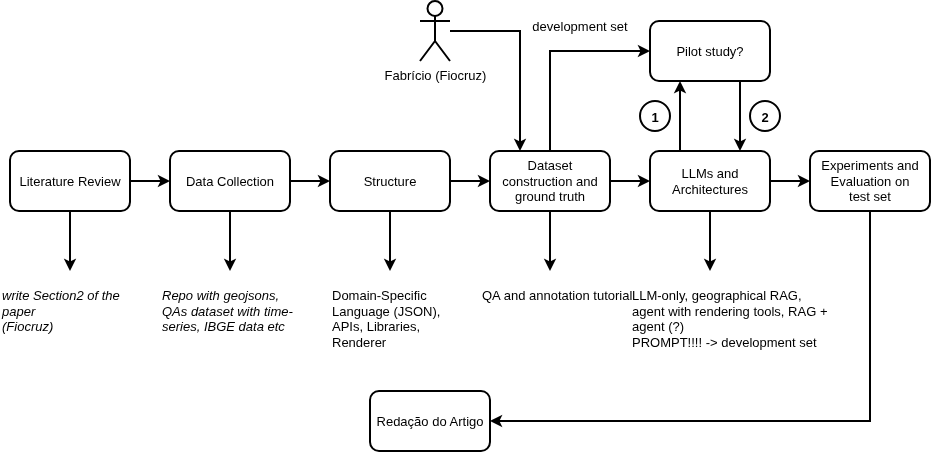

The diagram above was exported from draw.io. Its source (the exported page's mxGraphModel, read from the mxfile embedded in the PNG):
<mxGraphModel dx="2054" dy="1053" grid="1" gridSize="10" guides="1" tooltips="1" connect="1" arrows="1" fold="1" page="1" pageScale="1" pageWidth="850" pageHeight="1100" math="0" shadow="0">
  <root>
    <mxCell id="0" />
    <mxCell id="1" parent="0" />
    <mxCell id="XtD3mmf5OLHdvEUhY392-3" edge="1" parent="1" source="XtD3mmf5OLHdvEUhY392-1" style="edgeStyle=orthogonalEdgeStyle;rounded=0;orthogonalLoop=1;jettySize=auto;html=1;exitX=1;exitY=0.5;exitDx=0;exitDy=0;defaultLabelBackgroundColor=page;fontSize=13;strokeWidth=2;" target="XtD3mmf5OLHdvEUhY392-2">
      <mxGeometry relative="1" as="geometry" />
    </mxCell>
    <mxCell id="XtD3mmf5OLHdvEUhY392-4" edge="1" parent="1" source="XtD3mmf5OLHdvEUhY392-1" style="edgeStyle=orthogonalEdgeStyle;rounded=0;orthogonalLoop=1;jettySize=auto;html=1;defaultLabelBackgroundColor=page;fontSize=13;strokeWidth=2;">
      <mxGeometry relative="1" as="geometry">
        <mxPoint x="100" y="440" as="targetPoint" />
      </mxGeometry>
    </mxCell>
    <mxCell id="XtD3mmf5OLHdvEUhY392-1" parent="1" style="rounded=1;whiteSpace=wrap;html=1;roundedPerimeter=1;fontSize=13;strokeWidth=2;" value="Literature Review" vertex="1">
      <mxGeometry height="60" width="120" x="40" y="320" as="geometry" />
    </mxCell>
    <mxCell id="XtD3mmf5OLHdvEUhY392-6" edge="1" parent="1" source="XtD3mmf5OLHdvEUhY392-2" style="edgeStyle=orthogonalEdgeStyle;rounded=0;orthogonalLoop=1;jettySize=auto;html=1;defaultLabelBackgroundColor=page;fontSize=13;strokeWidth=2;">
      <mxGeometry relative="1" as="geometry">
        <mxPoint x="260" y="440" as="targetPoint" />
      </mxGeometry>
    </mxCell>
    <mxCell id="XtD3mmf5OLHdvEUhY392-11" edge="1" parent="1" source="XtD3mmf5OLHdvEUhY392-2" style="edgeStyle=orthogonalEdgeStyle;rounded=0;orthogonalLoop=1;jettySize=auto;html=1;defaultLabelBackgroundColor=page;fontSize=13;strokeWidth=2;" target="XtD3mmf5OLHdvEUhY392-8">
      <mxGeometry relative="1" as="geometry" />
    </mxCell>
    <mxCell id="XtD3mmf5OLHdvEUhY392-2" parent="1" style="rounded=1;whiteSpace=wrap;html=1;roundedPerimeter=1;fontSize=13;strokeWidth=2;" value="Data Collection" vertex="1">
      <mxGeometry height="60" width="120" x="200" y="320" as="geometry" />
    </mxCell>
    <mxCell id="XtD3mmf5OLHdvEUhY392-5" parent="1" style="text;whiteSpace=wrap;html=1;fontSize=13;strokeWidth=2;" value="&lt;em&gt;write Section2 of the paper&lt;/em&gt;&lt;div&gt;&lt;em&gt;(Fiocruz)&lt;/em&gt;&lt;/div&gt;" vertex="1">
      <mxGeometry height="70" width="140" x="30" y="450" as="geometry" />
    </mxCell>
    <mxCell id="XtD3mmf5OLHdvEUhY392-7" parent="1" style="text;whiteSpace=wrap;html=1;fontSize=13;strokeWidth=2;" value="&lt;em&gt;Repo with geojsons, QAs dataset with time-series, IBGE data etc&lt;/em&gt;" vertex="1">
      <mxGeometry height="70" width="140" x="190" y="450" as="geometry" />
    </mxCell>
    <mxCell id="XtD3mmf5OLHdvEUhY392-9" edge="1" parent="1" source="XtD3mmf5OLHdvEUhY392-8" style="edgeStyle=orthogonalEdgeStyle;rounded=0;orthogonalLoop=1;jettySize=auto;html=1;defaultLabelBackgroundColor=page;fontSize=13;strokeWidth=2;">
      <mxGeometry relative="1" as="geometry">
        <mxPoint x="420" y="440" as="targetPoint" />
      </mxGeometry>
    </mxCell>
    <mxCell id="XtD3mmf5OLHdvEUhY392-13" edge="1" parent="1" source="XtD3mmf5OLHdvEUhY392-8" style="edgeStyle=orthogonalEdgeStyle;rounded=0;orthogonalLoop=1;jettySize=auto;html=1;entryX=0;entryY=0.5;entryDx=0;entryDy=0;defaultLabelBackgroundColor=page;fontSize=13;strokeWidth=2;" target="XtD3mmf5OLHdvEUhY392-12">
      <mxGeometry relative="1" as="geometry" />
    </mxCell>
    <mxCell id="XtD3mmf5OLHdvEUhY392-8" parent="1" style="rounded=1;whiteSpace=wrap;html=1;roundedPerimeter=1;fontSize=13;strokeWidth=2;" value="Structure" vertex="1">
      <mxGeometry height="60" width="120" x="360" y="320" as="geometry" />
    </mxCell>
    <mxCell id="XtD3mmf5OLHdvEUhY392-10" parent="1" style="text;whiteSpace=wrap;html=1;fontSize=13;strokeWidth=2;" value="Domain-Specific Language (JSON), APIs, Libraries, Renderer" vertex="1">
      <mxGeometry height="70" width="140" x="360" y="450" as="geometry" />
    </mxCell>
    <mxCell id="XtD3mmf5OLHdvEUhY392-14" edge="1" parent="1" source="XtD3mmf5OLHdvEUhY392-12" style="edgeStyle=orthogonalEdgeStyle;rounded=0;orthogonalLoop=1;jettySize=auto;html=1;defaultLabelBackgroundColor=page;fontSize=13;strokeWidth=2;">
      <mxGeometry relative="1" as="geometry">
        <mxPoint x="580" y="440" as="targetPoint" />
      </mxGeometry>
    </mxCell>
    <mxCell id="XtD3mmf5OLHdvEUhY392-19" edge="1" parent="1" source="XtD3mmf5OLHdvEUhY392-12" style="edgeStyle=orthogonalEdgeStyle;rounded=0;orthogonalLoop=1;jettySize=auto;html=1;exitX=1;exitY=0.5;exitDx=0;exitDy=0;entryX=0;entryY=0.5;entryDx=0;entryDy=0;defaultLabelBackgroundColor=page;fontSize=13;strokeWidth=2;" target="XtD3mmf5OLHdvEUhY392-17">
      <mxGeometry relative="1" as="geometry" />
    </mxCell>
    <mxCell id="XtD3mmf5OLHdvEUhY392-22" edge="1" parent="1" source="XtD3mmf5OLHdvEUhY392-12" style="edgeStyle=orthogonalEdgeStyle;rounded=0;orthogonalLoop=1;jettySize=auto;html=1;entryX=0;entryY=0.5;entryDx=0;entryDy=0;defaultLabelBackgroundColor=page;fontSize=13;strokeWidth=2;" target="XtD3mmf5OLHdvEUhY392-21">
      <mxGeometry relative="1" as="geometry">
        <Array as="points">
          <mxPoint x="580" y="220" />
        </Array>
      </mxGeometry>
    </mxCell>
    <mxCell id="XtD3mmf5OLHdvEUhY392-12" parent="1" style="rounded=1;whiteSpace=wrap;html=1;roundedPerimeter=1;fontSize=13;strokeWidth=2;" value="Dataset construction and ground truth" vertex="1">
      <mxGeometry height="60" width="120" x="520" y="320" as="geometry" />
    </mxCell>
    <mxCell id="XtD3mmf5OLHdvEUhY392-15" parent="1" style="text;whiteSpace=wrap;html=1;fontSize=13;strokeWidth=2;" value="QA and annotation tutorial" vertex="1">
      <mxGeometry height="40" width="170" x="510" y="450" as="geometry" />
    </mxCell>
    <mxCell id="XtD3mmf5OLHdvEUhY392-20" edge="1" parent="1" source="XtD3mmf5OLHdvEUhY392-17" style="edgeStyle=orthogonalEdgeStyle;rounded=0;orthogonalLoop=1;jettySize=auto;html=1;defaultLabelBackgroundColor=page;fontSize=13;strokeWidth=2;">
      <mxGeometry relative="1" as="geometry">
        <mxPoint x="740" y="440" as="targetPoint" />
      </mxGeometry>
    </mxCell>
    <mxCell id="XtD3mmf5OLHdvEUhY392-30" edge="1" parent="1" source="XtD3mmf5OLHdvEUhY392-17" style="edgeStyle=orthogonalEdgeStyle;rounded=0;orthogonalLoop=1;jettySize=auto;html=1;exitX=0.25;exitY=0;exitDx=0;exitDy=0;entryX=0.25;entryY=1;entryDx=0;entryDy=0;defaultLabelBackgroundColor=page;fontSize=13;strokeWidth=2;" target="XtD3mmf5OLHdvEUhY392-21">
      <mxGeometry relative="1" as="geometry" />
    </mxCell>
    <mxCell id="XtD3mmf5OLHdvEUhY392-37" edge="1" parent="1" source="XtD3mmf5OLHdvEUhY392-17" style="edgeStyle=orthogonalEdgeStyle;rounded=0;orthogonalLoop=1;jettySize=auto;html=1;exitX=1;exitY=0.5;exitDx=0;exitDy=0;entryX=0;entryY=0.5;entryDx=0;entryDy=0;defaultLabelBackgroundColor=page;fontSize=13;strokeWidth=2;" target="XtD3mmf5OLHdvEUhY392-36">
      <mxGeometry relative="1" as="geometry" />
    </mxCell>
    <mxCell id="XtD3mmf5OLHdvEUhY392-17" parent="1" style="rounded=1;whiteSpace=wrap;html=1;roundedPerimeter=1;fontSize=13;strokeWidth=2;" value="LLMs and&lt;div&gt;Architectures&lt;/div&gt;" vertex="1">
      <mxGeometry height="60" width="120" x="680" y="320" as="geometry" />
    </mxCell>
    <mxCell id="XtD3mmf5OLHdvEUhY392-18" parent="1" style="text;whiteSpace=wrap;html=1;fontSize=13;strokeWidth=2;" value="LLM-only, geographical RAG, agent with rendering tools, RAG + agent (?)&lt;div&gt;PROMPT!!!! -&amp;gt; development set&lt;/div&gt;" vertex="1">
      <mxGeometry height="80" width="200" x="660" y="450" as="geometry" />
    </mxCell>
    <mxCell id="XtD3mmf5OLHdvEUhY392-31" edge="1" parent="1" source="XtD3mmf5OLHdvEUhY392-21" style="edgeStyle=orthogonalEdgeStyle;rounded=0;orthogonalLoop=1;jettySize=auto;html=1;exitX=0.75;exitY=1;exitDx=0;exitDy=0;entryX=0.75;entryY=0;entryDx=0;entryDy=0;defaultLabelBackgroundColor=page;fontSize=13;strokeWidth=2;" target="XtD3mmf5OLHdvEUhY392-17">
      <mxGeometry relative="1" as="geometry" />
    </mxCell>
    <mxCell id="XtD3mmf5OLHdvEUhY392-21" parent="1" style="rounded=1;whiteSpace=wrap;html=1;roundedPerimeter=1;fontSize=13;strokeWidth=2;" value="Pilot study?" vertex="1">
      <mxGeometry height="60" width="120" x="680" y="190" as="geometry" />
    </mxCell>
    <mxCell id="XtD3mmf5OLHdvEUhY392-23" parent="1" style="text;html=1;whiteSpace=wrap;strokeColor=none;fillColor=none;align=center;verticalAlign=middle;rounded=0;fontSize=13;strokeWidth=2;" value="development set" vertex="1">
      <mxGeometry height="30" width="100" x="560" y="180" as="geometry" />
    </mxCell>
    <mxCell id="XtD3mmf5OLHdvEUhY392-27" edge="1" parent="1" source="XtD3mmf5OLHdvEUhY392-25" style="edgeStyle=orthogonalEdgeStyle;rounded=0;orthogonalLoop=1;jettySize=auto;html=1;entryX=0.25;entryY=0;entryDx=0;entryDy=0;defaultLabelBackgroundColor=page;fontSize=13;strokeWidth=2;" target="XtD3mmf5OLHdvEUhY392-12">
      <mxGeometry relative="1" as="geometry" />
    </mxCell>
    <mxCell id="XtD3mmf5OLHdvEUhY392-25" parent="1" style="shape=umlActor;verticalLabelPosition=bottom;verticalAlign=top;html=1;outlineConnect=0;labelPerimeter=1;fontSize=13;strokeWidth=2;" value="Fabrício (Fiocruz)" vertex="1">
      <mxGeometry height="60" width="30" x="450" y="170" as="geometry" />
    </mxCell>
    <mxCell id="XtD3mmf5OLHdvEUhY392-32" parent="1" style="ellipse;whiteSpace=wrap;html=1;shapeInside=1;aspect=fixed;fontStyle=1;fontSize=13;strokeWidth=2;" value="1" vertex="1">
      <mxGeometry height="30" width="30" x="670" y="270" as="geometry" />
    </mxCell>
    <mxCell id="XtD3mmf5OLHdvEUhY392-33" parent="1" style="ellipse;whiteSpace=wrap;html=1;shapeInside=1;aspect=fixed;fontStyle=1;fontSize=13;strokeWidth=2;" value="2" vertex="1">
      <mxGeometry height="30" width="30" x="780" y="270" as="geometry" />
    </mxCell>
    <mxCell id="XtD3mmf5OLHdvEUhY392-40" edge="1" parent="1" source="XtD3mmf5OLHdvEUhY392-36" style="edgeStyle=orthogonalEdgeStyle;rounded=0;orthogonalLoop=1;jettySize=auto;html=1;exitX=0.5;exitY=1;exitDx=0;exitDy=0;entryX=1;entryY=0.5;entryDx=0;entryDy=0;defaultLabelBackgroundColor=page;fontSize=13;strokeWidth=2;" target="XtD3mmf5OLHdvEUhY392-39">
      <mxGeometry relative="1" as="geometry" />
    </mxCell>
    <mxCell id="XtD3mmf5OLHdvEUhY392-36" parent="1" style="rounded=1;whiteSpace=wrap;html=1;roundedPerimeter=1;fontSize=13;strokeWidth=2;" value="Experiments and&lt;div&gt;Evaluation on&lt;/div&gt;&lt;div&gt;test set&lt;/div&gt;" vertex="1">
      <mxGeometry height="60" width="120" x="840" y="320" as="geometry" />
    </mxCell>
    <mxCell id="XtD3mmf5OLHdvEUhY392-39" parent="1" style="rounded=1;whiteSpace=wrap;html=1;roundedPerimeter=1;fontSize=13;strokeWidth=2;" value="Redação do Artigo" vertex="1">
      <mxGeometry height="60" width="120" x="400" y="560" as="geometry" />
    </mxCell>
  </root>
</mxGraphModel>